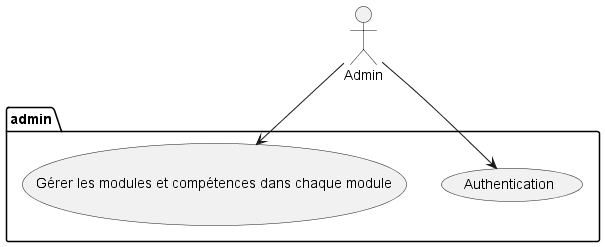

The diagram above was rendered by PlantUML. Its source (embedded in the PNG):
@startuml

package "user" {
  (Authentication)
  (Voir les détails de modules / compétences)
  (Compléter les compétences / Module)
}

:User: --> (Authentication)
:User: --> (Voir les détails de modules / compétences)
:User: --> (Compléter les compétences / Module)


newpage
package "admin" {
    (Authentication)
    (Gérer les modules et compétences dans chaque module)
}

:Admin: --> (Authentication)
:Admin: --> (Gérer les modules et compétences dans chaque module)

@enduml